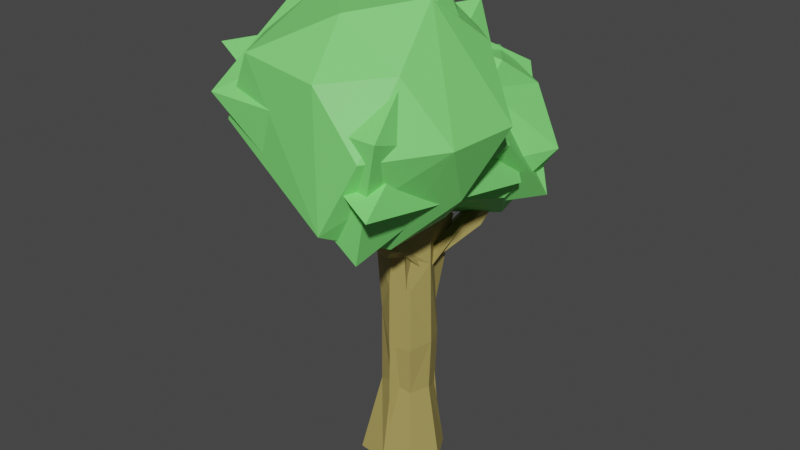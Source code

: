 # Source: tree1.blend  (saved by Blender 2.81.16; exported with 4.5.12 LTS)
import bpy
from mathutils import Matrix  # noqa: F401  (used for matrix-valued properties, if any)

bpy.ops.wm.read_factory_settings(use_empty=True)
scene = bpy.context.scene
scene.name = 'Scene'

# ---- collections
col_collection = bpy.data.collections.new('Collection'); scene.collection.children.link(col_collection)

# ---- materials (node trees are filled in below, after node groups)
mat_leaves = bpy.data.materials.new('leaves')
mat_leaves.use_transparent_shadow = False
mat_trunk = bpy.data.materials.new('trunk')
mat_trunk.use_transparent_shadow = False

# ---- material node trees
mat_leaves.use_nodes = True; mat_leaves.node_tree.nodes.clear()
_N = mat_leaves.node_tree.nodes; _L = mat_leaves.node_tree.links
n0 = _N.new('ShaderNodeOutputMaterial'); n0.name = 'Material Output'; n0.location = (300, 300)
n1 = _N.new('ShaderNodeBsdfPrincipled'); n1.name = 'Principled BSDF'; n1.location = (10, 300)
n1.distribution = 'GGX'
n1.subsurface_method = 'BURLEY'
n1.inputs[0].default_value = (0.2068, 0.8, 0.1799, 1.0)
n1.inputs[3].default_value = 1.45
n1.inputs[27].default_value = (0.0, 0.0, 0.0, 1.0)
n1.inputs[28].default_value = 1.0
_L.new(n1.outputs[0], n0.inputs[0])
n0.is_active_output = True
mat_trunk.use_nodes = True; mat_trunk.node_tree.nodes.clear()
_N = mat_trunk.node_tree.nodes; _L = mat_trunk.node_tree.links
n0 = _N.new('ShaderNodeOutputMaterial'); n0.name = 'Material Output'; n0.location = (300, 300)
n1 = _N.new('ShaderNodeBsdfPrincipled'); n1.name = 'Principled BSDF'; n1.location = (10, 300)
n1.distribution = 'GGX'
n1.subsurface_method = 'BURLEY'
n1.inputs[0].default_value = (0.385, 0.3101, 0.09399, 1.0)
n1.inputs[3].default_value = 1.45
n1.inputs[27].default_value = (0.0, 0.0, 0.0, 1.0)
n1.inputs[28].default_value = 1.0
_L.new(n1.outputs[0], n0.inputs[0])
n0.is_active_output = True

# ---- world
world_world = bpy.data.worlds.new('World'); scene.world = world_world
world_world.use_nodes = True; world_world.node_tree.nodes.clear()
_N = world_world.node_tree.nodes; _L = world_world.node_tree.links
n0 = _N.new('ShaderNodeOutputWorld'); n0.name = 'World Output'; n0.location = (300, 300)
n1 = _N.new('ShaderNodeBackground'); n1.name = 'Background'; n1.location = (10, 300)
n1.inputs[0].default_value = (0.05088, 0.05088, 0.05088, 1.0)
_L.new(n1.outputs[0], n0.inputs[0])
n0.is_active_output = True
world_world.color = (0.05088, 0.05088, 0.05088)
world_world.use_sun_shadow = False
world_world.sun_shadow_jitter_overblur = 0.0

# ---- meshes
me_cylinder = bpy.data.meshes.new('Cylinder')
me_cylinder.from_pydata([(1.764e-09, 0.2296, -0.9957), (-3.227e-05, 0.158, 0.9983), (0.1663, 0.1663, -0.9995), (0.113, 0.113, 0.9998), (0.2578, -9.865e-09, -1.004), (0.17, -6.46e-05, 1.007), (0.1755, -0.1759, -1.009), (0.1139, -0.1139, 1.001), (0.0002378, -0.2386, -1.002), (-0.0002913, -0.1505, 0.9923), (-0.1909, -0.2181, -1.001), (-0.1117, -0.1116, 0.9983), (-0.2272, -0.0004712, -0.9938), (-0.166, 1.908e-09, 1.005), (-0.1653, 0.1653, -0.9986), (-0.1139, 0.1139, 1.001), (5.637e-10, 0.1768, -0.6557), (-0.1236, 0.1236, -0.6559), (0.1333, -0.1333, -0.1871), (-1.503e-08, -0.1706, -0.1874), (-0.1703, 0.002993, -0.4209), (-0.1243, 0.1262, -0.1778), (0.1211, -0.1172, 0.218), (0.002675, -0.1691, 0.2319), (0.02866, 0.1519, 0.4049), (0.1691, 0.005196, 0.3648), (0.08413, -0.1373, 0.4369), (0.2399, 0.7094, 0.7998), (0.1975, 0.7589, 0.7528), (0.1048, 0.1193, 0.3216), (0.01275, 0.1605, 0.3518), (0.2521, 0.733, 0.7577), (0.1828, 0.7269, 0.811), (0.1417, 0.4612, 0.4417), (0.2106, 0.4359, 0.4639), (0.1936, 0.4054, 0.512), (0.1121, 0.451, 0.4867), (0.1306, 0.4127, 0.5216), (0.09368, 0.1256, 0.4007), (0.08885, -0.1372, 0.5198), (0.02626, -0.165, 0.5163), (-0.1245, -0.1286, 0.4107), (-0.169, -0.0005737, 0.2606), (-0.1112, 0.1075, 0.2631), (0.1443, -0.5501, 0.7869), (0.106, -0.1276, 0.4774), (0.01522, -0.165, 0.4569), (0.1542, -0.5212, 0.8163), (0.1013, -0.5492, 0.8064), (0.1184, -0.5225, 0.8307), (0.1226, -0.3353, 0.5305), (0.06615, -0.3487, 0.558), (0.07773, -0.3202, 0.5953), (0.1209, -0.3114, 0.5994), (0.1408, -0.3156, 0.5627), (0.1238, 0.1202, -0.5569), (0.1729, -0.0005436, -0.4935), (0.1206, -0.1199, -0.5045), (0.0002823, -0.1534, -0.4566), (-0.1131, -0.1076, -0.4973), (3.506e-05, 0.1833, -0.2042), (0.1295, 0.1326, -0.1726), (0.1815, 0.005589, -0.1657), (-0.1049, -0.1127, 0.01727), (-0.1504, -6.572e-06, 0.05003), (0.02903, 0.1488, 0.3036), (0.243, 0.6057, 0.4939), (-0.1736, 0.9919, 0.7659), (0.5715, 0.6716, 0.9833), (0.004941, 0.4244, 1.568), (-0.1015, 0.1997, 0.5473), (0.4339, 0.3405, 0.7486), (-0.3815, 0.2097, 0.7421), (-0.283, 0.6199, 0.5556), (-0.4058, 0.7733, 0.7292), (0.1576, 0.9972, 0.6995), (-0.4081, 0.1695, 0.997), (-0.5718, 0.6678, 1.032), (0.09501, 0.9964, 1.182), (-0.4672, 0.4849, 1.316), (-0.2906, 0.9285, 1.038), (0.3569, 0.7506, 1.312), (0.2804, 0.4849, 1.501), (-0.4273, 0.7475, 1.354), (0.07743, 0.7504, 1.484), (-0.392, -0.7657, 1.132), (-0.6661, -0.2911, 1.057), (0.405, 0.1771, 0.9997), (0.2085, -0.96, 1.738), (-0.4184, 0.2442, 1.423), (0.1987, 0.3478, 1.722), (0.3882, -0.2923, 2.043), (-0.3711, -0.1581, 2.021), (-0.1243, -0.6464, 0.7816), (0.3188, -0.5292, 0.7306), (0.5956, -0.2911, 1.012), (0.3157, -0.05536, 0.7369), (-0.3841, -0.2911, 0.7788), (-0.5541, 0.105, 0.9694), (0.7124, -0.5174, 1.393), (0.7296, -0.0512, 1.386), (0.2213, -0.9689, 0.9475), (0.4524, -0.926, 1.386), (-0.715, -0.5206, 1.386), (-0.455, -0.9052, 1.386), (-0.8041, -0.03276, 1.386), (0.296, 0.3264, 1.379), (0.4735, -0.6416, 1.754), (-0.2514, -0.9454, 1.795), (-0.6474, -0.2911, 1.781), (-0.2046, 0.3113, 1.777), (0.481, 0.06479, 1.76), (0.1066, -0.6463, 1.99), (0.1083, 0.06954, 2.0), (0.1389, 0.02094, 0.7408), (-0.1382, 0.0722, 0.7638), (-0.3113, 0.2821, 1.326)], [], [(3, 5, 38), (5, 7, 39), (3, 38, 24, 1), (25, 22, 62), (65, 29, 61), (43, 24, 30), (32, 27, 31), (37, 32, 36), (32, 31, 28), (53, 47, 54), (53, 39, 40, 52), (47, 49, 48), (52, 49, 53), (47, 48, 44), (65, 61, 60), (62, 22, 18), (23, 63, 19), (63, 64, 20), (9, 40, 39, 7), (41, 40, 9, 11), (42, 41, 11, 13), (15, 43, 42, 13), (9, 7, 5, 3, 1, 15, 13, 11), (1, 24, 43, 15), (6, 8, 10, 12, 14, 0, 2, 4), (0, 14, 17, 16), (17, 14, 12, 20), (12, 10, 59, 20), (59, 10, 8, 58), (8, 6, 57, 58), (57, 6, 4, 56), (56, 4, 2, 55), (55, 2, 0, 16), (63, 59, 58, 19), (59, 63, 20), (19, 58, 57, 18), (57, 56, 62, 18), (62, 56, 55, 61), (42, 64, 63, 41), (60, 61, 55), (64, 42, 43), (25, 62, 61, 29), (23, 41, 63), (26, 46, 23, 22), (65, 43, 30), (23, 46, 41), (27, 32, 37, 35), (25, 26, 22), (29, 38, 25), (31, 27, 35, 34), (34, 35, 38, 29), (28, 33, 36, 32), (33, 65, 30, 36), (36, 30, 24, 37), (35, 37, 24, 38), (31, 34, 33, 28), (33, 34, 29, 65), (46, 40, 41), (25, 5, 39, 45, 26), (38, 5, 25), (53, 49, 47), (48, 49, 52, 51), (51, 52, 40, 46), (44, 48, 51, 50), (50, 51, 46, 26), (44, 50, 54, 47), (50, 26, 45, 54), (54, 45, 39, 53), (16, 17, 21, 60), (16, 60, 55), (20, 21, 17), (19, 18, 22, 23), (43, 21, 20, 64), (60, 21, 43, 65), (66, 70, 73), (67, 74, 80), (68, 75, 78), (72, 76, 77), (67, 80, 78), (78, 80, 84), (106, 81, 82), (82, 84, 69), (82, 81, 84), (81, 78, 84), (84, 83, 69), (84, 80, 83), (83, 116, 69), (79, 116, 83), (68, 81, 106), (68, 78, 81), (77, 79, 83), (77, 76, 79), (116, 79, 76), (75, 67, 78), (80, 77, 83), (80, 74, 77), (74, 72, 77), (72, 115, 76), (87, 68, 106), (87, 71, 68), (66, 75, 68), (66, 73, 75), (73, 67, 75), (73, 74, 67), (73, 72, 74), (73, 70, 72), (70, 115, 72), (71, 66, 68), (70, 66, 114), (66, 71, 114), (115, 94, 93), (99, 94, 95), (115, 93, 97), (86, 85, 103), (85, 101, 104), (86, 103, 105), (87, 106, 100), (88, 107, 112), (89, 109, 92), (90, 110, 113), (91, 113, 92), (91, 111, 113), (111, 90, 113), (113, 110, 92), (110, 89, 92), (109, 108, 92), (92, 108, 112), (108, 88, 112), (112, 91, 92), (112, 107, 91), (100, 111, 91), (100, 106, 111), (106, 90, 111), (105, 109, 89), (105, 103, 109), (103, 108, 109), (104, 101, 108), (101, 88, 108), (102, 107, 88), (102, 99, 107), (99, 91, 107), (106, 69, 90), (89, 98, 105), (98, 86, 105), (103, 104, 108), (103, 85, 104), (101, 102, 88), (101, 99, 102), (99, 100, 91), (99, 95, 100), (95, 87, 100), (97, 86, 98), (97, 85, 86), (97, 93, 85), (95, 96, 87), (95, 94, 96), (94, 115, 96), (93, 101, 85), (93, 94, 101), (94, 99, 101), (69, 110, 90), (71, 87, 114), (114, 115, 70), (116, 76, 98, 89), (96, 114, 87), (96, 115, 114), (110, 69, 116, 89), (69, 106, 82), (97, 98, 115), (76, 115, 98)])
me_cylinder.polygons.foreach_set('material_index', [1, 1, 1, 1, 1, 1, 1, 1, 1, 1, 1, 1, 1, 1, 1, 1, 1, 1, 1, 1, 1, 1, 1, 1, 1, 1, 1, 1, 1, 1, 1, 1, 1, 1, 1, 1, 1, 1, 1, 1, 1, 1, 1, 1, 1, 1, 1, 1, 1, 1, 1, 1, 1, 1, 1, 1, 1, 1, 1, 1, 1, 1, 1, 1, 1, 1, 1, 1, 1, 1, 1, 1, 1, 1, 0, 0, 0, 0, 0, 0, 0, 0, 0, 0, 0, 0, 0, 0, 0, 0, 0, 0, 0, 0, 0, 0, 0, 0, 0, 0, 0, 0, 0, 0, 0, 0, 0, 0, 0, 0, 0, 0, 0, 0, 0, 0, 0, 0, 0, 0, 0, 0, 0, 0, 0, 0, 0, 0, 0, 0, 0, 0, 0, 0, 0, 0, 0, 0, 0, 0, 0, 0, 0, 0, 0, 0, 0, 0, 0, 0, 0, 0, 0, 0, 0, 0, 0, 0, 0, 0, 0, 0, 0, 0, 0, 0, 0, 0, 0, 0])
_uv = me_cylinder.uv_layers.new(name='UVMap')
_uv.uv.foreach_set('vector', [0.875, 1.0, 0.75, 1.0, 0.875, 0.8541, 0.75, 1.0, 0.625, 1.0, 0.6136, 0.8847, 0.875, 1.0, 0.875, 0.8541, 0.9908, 0.8538, 1.0, 1.0, 0.75, 0.8412, 0.625, 0.8045, 0.75, 0.7085, 0.9869, 0.8221, 0.875, 0.8268, 0.875, 0.7067, 0.125, 0.8157, 0.0, 0.8538, 0.0, 0.8379, 0.9869, 0.8496, 0.875, 0.8539, 0.875, 0.8288, 0.0, 0.8539, 0.0, 0.8496, 0.0, 0.8379, 0.9869, 0.8496, 0.875, 0.8288, 0.9796, 0.8218, 0.599, 0.8847, 0.6251, 0.8792, 0.625, 0.8693, 0.599, 0.8847, 0.6136, 0.8847, 0.5, 0.8847, 0.5, 0.8847, 0.6251, 0.8792, 0.5228, 0.8847, 0.5, 0.8625, 0.5, 0.8847, 0.5228, 0.8847, 0.599, 0.8847, 0.6251, 0.8792, 0.5, 0.8625, 0.5958, 0.8539, 0.9869, 0.8221, 0.875, 0.7067, 1.0, 0.6989, 0.75, 0.7085, 0.625, 0.8045, 0.625, 0.7032, 0.5, 0.8079, 0.375, 0.7543, 0.5, 0.7032, 0.375, 0.7543, 0.25, 0.7625, 0.25, 0.6448, 0.5, 1.0, 0.5, 0.8847, 0.6136, 0.8847, 0.625, 1.0, 0.375, 0.8526, 0.5, 0.8847, 0.5, 1.0, 0.375, 1.0, 0.25, 0.8153, 0.375, 0.8526, 0.375, 1.0, 0.25, 1.0, 0.125, 1.0, 0.125, 0.8157, 0.25, 0.8153, 0.25, 1.0, 0.25, 0.01, 0.4197, 0.08029, 0.49, 0.25, 0.4197, 0.4197, 0.25, 0.49, 0.08029, 0.4197, 0.01, 0.25, 0.08029, 0.08029, 0.0, 1.0, 0.0, 0.8538, 0.125, 0.8157, 0.125, 1.0, 0.9197, 0.08029, 0.75, 0.01, 0.5803, 0.08029, 0.51, 0.25, 0.5803, 0.4197, 0.75, 0.49, 0.9197, 0.4197, 0.99, 0.25, 0.0, 0.5, 0.125, 0.5, 0.125, 0.5863, 0.0, 0.5863, 0.125, 0.5863, 0.125, 0.5, 0.25, 0.5, 0.25, 0.6448, 0.25, 0.5, 0.375, 0.5, 0.375, 0.6259, 0.25, 0.6448, 0.375, 0.6259, 0.375, 0.5, 0.5, 0.5, 0.5, 0.636, 0.5, 0.5, 0.625, 0.5, 0.625, 0.624, 0.5, 0.636, 0.625, 0.624, 0.625, 0.5, 0.75, 0.5, 0.75, 0.6267, 0.75, 0.6267, 0.75, 0.5, 0.875, 0.5, 0.875, 0.6108, 0.875, 0.6108, 0.875, 0.5, 1.0, 0.5, 1.0, 0.5863, 0.375, 0.7543, 0.375, 0.6259, 0.5, 0.636, 0.5, 0.7032, 0.375, 0.6259, 0.375, 0.7543, 0.25, 0.6448, 0.5, 0.7032, 0.5, 0.636, 0.625, 0.624, 0.625, 0.7032, 0.625, 0.624, 0.75, 0.6267, 0.75, 0.7085, 0.625, 0.7032, 0.75, 0.7085, 0.75, 0.6267, 0.875, 0.6108, 0.875, 0.7067, 0.25, 0.8153, 0.25, 0.7625, 0.375, 0.7543, 0.375, 0.8526, 1.0, 0.6989, 0.875, 0.7067, 0.875, 0.6108, 0.25, 0.7625, 0.25, 0.8153, 0.125, 0.8157, 0.75, 0.8412, 0.75, 0.7085, 0.875, 0.7067, 0.875, 0.8268, 0.5, 0.8079, 0.375, 0.8526, 0.375, 0.7543, 0.6056, 0.8539, 0.5, 0.8604, 0.5, 0.8079, 0.625, 0.8045, 0.0, 0.8222, 0.125, 0.8157, 0.0, 0.8379, 0.5, 0.8079, 0.5, 0.8604, 0.375, 0.8526, 0.875, 0.8539, 0.9869, 0.8496, 0.9819, 0.8539, 0.875, 0.8539, 0.75, 0.8412, 0.6056, 0.8539, 0.625, 0.8045, 0.875, 0.8268, 0.875, 0.8541, 0.75, 0.8412, 0.875, 0.8288, 0.875, 0.8539, 0.875, 0.8539, 0.875, 0.8319, 0.875, 0.8319, 0.875, 0.8539, 0.875, 0.8541, 0.875, 0.8268, 0.0, 0.8218, 0.0, 0.8218, 0.0, 0.8379, 0.0, 0.8496, 0.0, 0.8218, 0.0, 0.8222, 0.0, 0.8379, 0.0, 0.8379, 0.0, 0.8379, 0.0, 0.8379, 0.0, 0.8538, 0.0, 0.8539, 0.875, 0.8539, 0.9819, 0.8539, 0.9908, 0.8538, 0.875, 0.8541, 0.875, 0.8288, 0.875, 0.8319, 0.9688, 0.8218, 0.9796, 0.8218, 0.9688, 0.8218, 0.875, 0.8319, 0.875, 0.8268, 0.9869, 0.8221, 0.5, 0.8604, 0.5, 0.8847, 0.375, 0.8526, 0.75, 0.8412, 0.75, 1.0, 0.6136, 0.8847, 0.625, 0.8693, 0.6056, 0.8539, 0.875, 0.8541, 0.75, 1.0, 0.75, 0.8412, 0.599, 0.8847, 0.5228, 0.8847, 0.6251, 0.8792, 0.5, 0.8625, 0.5228, 0.8847, 0.5, 0.8847, 0.5, 0.8613, 0.5, 0.8613, 0.5, 0.8847, 0.5, 0.8847, 0.5, 0.8604, 0.5958, 0.8539, 0.5, 0.8625, 0.5, 0.8613, 0.5979, 0.8539, 0.5979, 0.8539, 0.5, 0.8613, 0.5, 0.8604, 0.6056, 0.8539, 0.5958, 0.8539, 0.5979, 0.8539, 0.625, 0.8693, 0.6251, 0.8792, 0.5979, 0.8539, 0.6056, 0.8539, 0.625, 0.8693, 0.625, 0.8693, 0.625, 0.8693, 0.625, 0.8693, 0.6136, 0.8847, 0.599, 0.8847, 0.0, 0.5863, 0.125, 0.5863, 0.125, 0.7055, 0.0, 0.6989, 1.0, 0.5863, 1.0, 0.6989, 0.875, 0.6108, 0.25, 0.6448, 0.125, 0.7055, 0.125, 0.5863, 0.5, 0.7032, 0.625, 0.7032, 0.625, 0.8045, 0.5, 0.8079, 0.125, 0.8157, 0.125, 0.7055, 0.25, 0.6448, 0.25, 0.7625, 0.0, 0.6989, 0.125, 0.7055, 0.125, 0.8157, 0.0, 0.8222, 0.09091, 0.0, 0.04545, 0.07873, 0.1364, 0.07873, 0.3636, 0.1575, 0.2727, 0.1575, 0.321, 0.2411, 0.5859, 0.2276, 0.4545, 0.1575, 0.4396, 0.2842, 0.09006, 0.1575, 0.08418, 0.2234, 0.2273, 0.2362, 0.3636, 0.1575, 0.321, 0.2411, 0.4396, 0.2842, 0.4396, 0.2842, 0.321, 0.2411, 0.4091, 0.3937, 0.7169, 0.374, 0.5455, 0.3149, 0.5909, 0.3937, 0.5909, 0.3937, 0.5, 0.3937, 0.5455, 0.4724, 0.5909, 0.3937, 0.5455, 0.3149, 0.5, 0.3937, 0.5455, 0.3149, 0.4396, 0.2842, 0.5, 0.3937, 0.4091, 0.3937, 0.2819, 0.3308, 0.3636, 0.4724, 0.4091, 0.3937, 0.321, 0.2411, 0.2819, 0.3308, 0.2636, 0.3308, 0.1254, 0.34, 0.1818, 0.4724, 0.1818, 0.3149, 0.1254, 0.34, 0.2636, 0.3308, 0.5859, 0.2276, 0.5455, 0.3149, 0.7169, 0.374, 0.5859, 0.2276, 0.4396, 0.2842, 0.5455, 0.3149, 0.2273, 0.2362, 0.1818, 0.3149, 0.2819, 0.3308, 0.2273, 0.2362, 0.08418, 0.2234, 0.1818, 0.3149, 0.1254, 0.34, 0.1818, 0.3149, 0.08418, 0.2234, 0.4545, 0.1575, 0.3636, 0.1575, 0.4396, 0.2842, 0.321, 0.2411, 0.2273, 0.2362, 0.2819, 0.3308, 0.321, 0.2411, 0.2727, 0.1575, 0.2273, 0.2362, 0.2727, 0.1575, 0.09006, 0.1575, 0.2273, 0.2362, 0.09006, 0.1575, 0.008703, 0.1471, 0.08418, 0.2234, 0.7382, 0.2276, 0.5859, 0.2276, 0.7169, 0.374, 0.7382, 0.2276, 0.6807, 0.1575, 0.5859, 0.2276, 0.4953, 0.07051, 0.4545, 0.1575, 0.5859, 0.2276, 0.4953, 0.07051, 0.4091, 0.07873, 0.4545, 0.1575, 0.4091, 0.07873, 0.3636, 0.1575, 0.4545, 0.1575, 0.2588, 0.07873, 0.2727, 0.1575, 0.3636, 0.1575, 0.2588, 0.07873, 0.09006, 0.1575, 0.2727, 0.1575, 0.1364, 0.07873, 0.04545, 0.07873, 0.09006, 0.1575, 0.04545, 0.07873, 0.008703, 0.1471, 0.09006, 0.1575, 0.6807, 0.1575, 0.6087, 0.07176, 0.5859, 0.2276, 0.8636, 0.07873, 0.8113, 0.0119, 0.8185, 0.1576, 0.8113, 0.0119, 0.6807, 0.1575, 0.8185, 0.1576, 0.8182, 0.0, 0.7727, 0.07873, 0.8636, 0.07873, 0.6811, 0.2374, 0.6818, 0.07873, 0.6364, 0.1575, 0.09091, 0.0, 0.04545, 0.07873, 0.1364, 0.07873, 0.1818, 0.1575, 0.05079, 0.1575, 0.1364, 0.2362, 0.9091, 0.1575, 0.8191, 0.159, 0.9545, 0.2362, 0.1818, 0.1575, 0.1364, 0.2362, 0.2273, 0.2362, 0.5071, 0.15, 0.4791, 0.2395, 0.5909, 0.2362, 0.8182, 0.3149, 0.7273, 0.3149, 0.7727, 0.3937, 0.3136, 0.2441, 0.1818, 0.3149, 0.2107, 0.397, 0.4545, 0.3149, 0.3636, 0.3149, 0.4091, 0.3937, 0.5905, 0.3944, 0.5, 0.3937, 0.5455, 0.4724, 0.5905, 0.3944, 0.5455, 0.3149, 0.5, 0.3937, 0.5455, 0.3149, 0.4545, 0.3149, 0.5, 0.3937, 0.4091, 0.3937, 0.3636, 0.3149, 0.3205, 0.3976, 0.3636, 0.3149, 0.3136, 0.2441, 0.3205, 0.3976, 0.1818, 0.3149, 0.09091, 0.3149, 0.2107, 0.397, 0.9164, 0.4597, 0.9144, 0.3149, 0.8636, 0.3937, 0.9144, 0.3149, 0.8182, 0.3149, 0.8636, 0.3937, 0.7727, 0.3937, 0.6823, 0.3944, 0.7273, 0.4724, 0.7727, 0.3937, 0.7273, 0.3149, 0.6823, 0.3944, 0.5909, 0.2362, 0.5455, 0.3149, 0.6823, 0.3944, 0.5909, 0.2362, 0.4791, 0.2395, 0.5455, 0.3149, 0.4791, 0.2395, 0.4545, 0.3149, 0.5455, 0.3149, 0.2273, 0.2362, 0.1818, 0.3149, 0.3136, 0.2441, 0.2273, 0.2362, 0.1364, 0.2362, 0.1818, 0.3149, 0.1364, 0.2362, 0.09091, 0.3149, 0.1818, 0.3149, 0.9545, 0.2362, 0.8191, 0.159, 0.9144, 0.3149, 0.8191, 0.159, 0.8182, 0.3149, 0.9144, 0.3149, 0.7727, 0.2362, 0.7273, 0.3149, 0.8182, 0.3149, 0.7727, 0.2362, 0.6811, 0.2374, 0.7273, 0.3149, 0.6811, 0.2374, 0.6823, 0.3944, 0.7273, 0.3149, 0.4791, 0.2395, 0.4142, 0.2674, 0.4545, 0.3149, 0.3136, 0.2441, 0.2727, 0.1575, 0.2273, 0.2362, 0.2727, 0.1575, 0.1818, 0.1575, 0.2273, 0.2362, 0.1364, 0.2362, 0.04545, 0.2362, 0.09091, 0.3149, 0.1364, 0.2362, 0.05079, 0.1575, 0.04545, 0.2362, 0.8191, 0.159, 0.7727, 0.2362, 0.8182, 0.3149, 0.8191, 0.159, 0.6811, 0.2374, 0.7727, 0.2362, 0.6811, 0.2374, 0.5909, 0.2362, 0.6823, 0.3944, 0.6811, 0.2374, 0.6364, 0.1575, 0.5909, 0.2362, 0.6364, 0.1575, 0.5071, 0.15, 0.5909, 0.2362, 0.2273, 0.07873, 0.1818, 0.1575, 0.2727, 0.1575, 0.1364, 0.07873, 0.05079, 0.1575, 0.1818, 0.1575, 0.1364, 0.07873, 0.04545, 0.07873, 0.05079, 0.1575, 0.6364, 0.1575, 0.5909, 0.07873, 0.5071, 0.15, 0.6364, 0.1575, 0.6818, 0.07873, 0.5909, 0.07873, 0.6818, 0.07873, 0.6364, 0.0, 0.5909, 0.07873, 0.8636, 0.07873, 0.8191, 0.159, 0.9091, 0.1575, 0.8636, 0.07873, 0.7727, 0.07873, 0.8191, 0.159, 0.7727, 0.07873, 0.6811, 0.2374, 0.8191, 0.159, 0.4142, 0.2674, 0.3636, 0.3149, 0.4545, 0.3149, 0.6807, 0.1575, 0.7382, 0.2276, 0.8185, 0.1576, 0.8185, 0.1576, 0.8961, 0.1434, 0.8636, 0.07873, 0.3352, 0.2248, 0.3057, 0.1449, 0.2727, 0.1575, 0.3136, 0.2441, 0.5, 0.07873, 0.4522, 0.08937, 0.5071, 0.15, 0.5, 0.07873, 0.4102, 0.07848, 0.4522, 0.08937, 0.3636, 0.3149, 0.4142, 0.2674, 0.3352, 0.2248, 0.3136, 0.2441, 0.7382, 0.4509, 0.7169, 0.374, 0.6818, 0.3937, 0.2273, 0.07873, 0.2727, 0.1575, 0.3166, 0.08038, 0.3057, 0.1449, 0.3166, 0.08038, 0.2727, 0.1575])
_ca = me_cylinder.color_attributes.new('Col', 'BYTE_COLOR', 'CORNER')
_ca.data.foreach_set('color', [0.8632, 0.5333, 0.1301, 1.0, 0.8714, 0.5647, 0.1746, 1.0, 0.855, 0.521, 0.107, 1.0, 0.8714, 0.5647, 0.1746, 1.0, 0.8714, 0.5711, 0.1878, 1.0, 0.855, 0.521, 0.107, 1.0, 0.8632, 0.5333, 0.1301, 1.0, 0.855, 0.521, 0.107, 1.0, 0.855, 0.521, 0.107, 1.0, 0.8632, 0.552, 0.159, 1.0, 0.855, 0.521, 0.107, 1.0, 0.855, 0.521, 0.107, 1.0, 0.8632, 0.5395, 0.1413, 1.0, 0.855, 0.521, 0.107, 1.0, 0.855, 0.521, 0.107, 1.0, 0.855, 0.521, 0.107, 1.0, 0.855, 0.521, 0.107, 1.0, 0.855, 0.521, 0.107, 1.0, 0.855, 0.521, 0.107, 1.0, 0.8714, 0.5841, 0.2122, 1.0, 0.855, 0.5395, 0.1356, 1.0, 0.855, 0.5583, 0.162, 1.0, 0.8632, 0.5395, 0.1413, 1.0, 0.8714, 0.5841, 0.2122, 1.0, 0.855, 0.521, 0.1095, 1.0, 0.8714, 0.5841, 0.2122, 1.0, 0.855, 0.5583, 0.162, 1.0, 0.855, 0.5333, 0.1301, 1.0, 0.855, 0.521, 0.107, 1.0, 0.855, 0.5271, 0.1119, 1.0, 0.855, 0.521, 0.107, 1.0, 0.855, 0.521, 0.107, 1.0, 0.855, 0.521, 0.107, 1.0, 0.855, 0.521, 0.1095, 1.0, 0.855, 0.521, 0.107, 1.0, 0.855, 0.5271, 0.1119, 1.0, 0.855, 0.521, 0.1095, 1.0, 0.8632, 0.5395, 0.1329, 1.0, 0.855, 0.521, 0.107, 1.0, 0.855, 0.521, 0.1095, 1.0, 0.855, 0.521, 0.107, 1.0, 0.855, 0.5271, 0.1119, 1.0, 0.8632, 0.5395, 0.1329, 1.0, 0.8632, 0.5333, 0.1301, 1.0, 0.855, 0.521, 0.107, 1.0, 0.855, 0.521, 0.107, 1.0, 0.855, 0.521, 0.107, 1.0, 0.8632, 0.5395, 0.1413, 1.0, 0.855, 0.521, 0.107, 1.0, 0.8632, 0.5395, 0.1274, 1.0, 0.855, 0.5271, 0.1119, 1.0, 0.855, 0.521, 0.107, 1.0, 0.855, 0.521, 0.107, 1.0, 0.855, 0.521, 0.107, 1.0, 0.855, 0.521, 0.107, 1.0, 0.855, 0.521, 0.107, 1.0, 0.855, 0.521, 0.107, 1.0, 0.855, 0.521, 0.1095, 1.0, 0.855, 0.521, 0.107, 1.0, 0.8714, 0.5711, 0.1878, 1.0, 0.855, 0.521, 0.107, 1.0, 0.855, 0.521, 0.1095, 1.0, 0.855, 0.521, 0.107, 1.0, 0.8632, 0.5395, 0.1329, 1.0, 0.855, 0.521, 0.107, 1.0, 0.855, 0.521, 0.107, 1.0, 0.8632, 0.5395, 0.1329, 1.0, 0.8632, 0.5457, 0.147, 1.0, 0.8714, 0.5841, 0.2159, 1.0, 0.855, 0.521, 0.107, 1.0, 0.855, 0.521, 0.107, 1.0, 0.8632, 0.5457, 0.147, 1.0, 0.855, 0.521, 0.107, 1.0, 0.8714, 0.5711, 0.1878, 1.0, 0.8714, 0.5647, 0.1746, 1.0, 0.8632, 0.5333, 0.1301, 1.0, 0.8632, 0.552, 0.159, 1.0, 0.8714, 0.5841, 0.2159, 1.0, 0.8632, 0.5457, 0.147, 1.0, 0.8632, 0.5395, 0.1329, 1.0, 0.8632, 0.552, 0.159, 1.0, 0.855, 0.521, 0.107, 1.0, 0.855, 0.521, 0.107, 1.0, 0.8714, 0.5841, 0.2159, 1.0, 0.855, 0.521, 0.107, 1.0, 0.855, 0.521, 0.107, 1.0, 0.855, 0.521, 0.107, 1.0, 0.855, 0.521, 0.107, 1.0, 0.855, 0.521, 0.107, 1.0, 0.855, 0.521, 0.107, 1.0, 0.855, 0.521, 0.107, 1.0, 0.855, 0.521, 0.107, 1.0, 0.855, 0.521, 0.107, 1.0, 0.855, 0.521, 0.107, 1.0, 0.855, 0.521, 0.107, 1.0, 0.855, 0.521, 0.107, 1.0, 0.855, 0.521, 0.107, 1.0, 0.855, 0.521, 0.107, 1.0, 0.855, 0.521, 0.107, 1.0, 0.855, 0.521, 0.107, 1.0, 0.855, 0.521, 0.107, 1.0, 0.855, 0.521, 0.107, 1.0, 0.855, 0.521, 0.107, 1.0, 0.855, 0.521, 0.107, 1.0, 0.855, 0.521, 0.107, 1.0, 0.855, 0.521, 0.107, 1.0, 0.855, 0.521, 0.107, 1.0, 0.855, 0.521, 0.107, 1.0, 0.855, 0.521, 0.107, 1.0, 0.855, 0.521, 0.107, 1.0, 0.855, 0.521, 0.107, 1.0, 0.855, 0.521, 0.107, 1.0, 0.855, 0.521, 0.107, 1.0, 0.855, 0.521, 0.107, 1.0, 0.855, 0.521, 0.107, 1.0, 0.855, 0.521, 0.107, 1.0, 0.855, 0.521, 0.107, 1.0, 0.855, 0.521, 0.107, 1.0, 0.855, 0.521, 0.107, 1.0, 0.855, 0.521, 0.107, 1.0, 0.855, 0.521, 0.107, 1.0, 0.855, 0.521, 0.107, 1.0, 0.855, 0.521, 0.107, 1.0, 0.855, 0.521, 0.107, 1.0, 0.855, 0.521, 0.107, 1.0, 0.855, 0.521, 0.107, 1.0, 0.855, 0.521, 0.107, 1.0, 0.855, 0.521, 0.107, 1.0, 0.855, 0.521, 0.107, 1.0, 0.855, 0.521, 0.107, 1.0, 0.855, 0.521, 0.107, 1.0, 0.855, 0.521, 0.107, 1.0, 0.855, 0.521, 0.107, 1.0, 0.855, 0.521, 0.107, 1.0, 0.8632, 0.5395, 0.1274, 1.0, 0.855, 0.521, 0.107, 1.0, 0.855, 0.521, 0.107, 1.0, 0.8632, 0.5395, 0.1413, 1.0, 0.8632, 0.5395, 0.1274, 1.0, 0.8632, 0.5395, 0.1413, 1.0, 0.855, 0.521, 0.107, 1.0, 0.855, 0.521, 0.107, 1.0, 0.855, 0.521, 0.107, 1.0, 0.855, 0.521, 0.107, 1.0, 0.855, 0.521, 0.107, 1.0, 0.855, 0.521, 0.107, 1.0, 0.855, 0.521, 0.107, 1.0, 0.855, 0.521, 0.107, 1.0, 0.855, 0.521, 0.107, 1.0, 0.855, 0.521, 0.107, 1.0, 0.855, 0.521, 0.107, 1.0, 0.855, 0.521, 0.107, 1.0, 0.855, 0.521, 0.107, 1.0, 0.855, 0.521, 0.107, 1.0, 0.8632, 0.5395, 0.1413, 1.0, 0.855, 0.521, 0.107, 1.0, 0.855, 0.521, 0.107, 1.0, 0.855, 0.5271, 0.1119, 1.0, 0.855, 0.521, 0.107, 1.0, 0.855, 0.521, 0.107, 1.0, 0.855, 0.521, 0.107, 1.0, 0.855, 0.521, 0.107, 1.0, 0.855, 0.5271, 0.1119, 1.0, 0.855, 0.521, 0.107, 1.0, 0.855, 0.521, 0.107, 1.0, 0.855, 0.521, 0.107, 1.0, 0.855, 0.521, 0.107, 1.0, 0.855, 0.5271, 0.1119, 1.0, 0.855, 0.521, 0.107, 1.0, 0.855, 0.521, 0.107, 1.0, 0.855, 0.5395, 0.1356, 1.0, 0.8714, 0.5841, 0.2122, 1.0, 0.8632, 0.5395, 0.1413, 1.0, 0.855, 0.521, 0.107, 1.0, 0.855, 0.521, 0.107, 1.0, 0.855, 0.521, 0.107, 1.0, 0.855, 0.521, 0.107, 1.0, 0.855, 0.521, 0.107, 1.0, 0.855, 0.521, 0.107, 1.0, 0.855, 0.521, 0.107, 1.0, 0.855, 0.5583, 0.162, 1.0, 0.855, 0.5395, 0.1356, 1.0, 0.855, 0.521, 0.107, 1.0, 0.855, 0.521, 0.107, 1.0, 0.855, 0.521, 0.107, 1.0, 0.855, 0.521, 0.107, 1.0, 0.855, 0.521, 0.107, 1.0, 0.855, 0.521, 0.107, 1.0, 0.855, 0.5333, 0.1301, 1.0, 0.855, 0.521, 0.1095, 1.0, 0.855, 0.521, 0.1095, 1.0, 0.8714, 0.5841, 0.2122, 1.0, 0.855, 0.521, 0.1095, 1.0, 0.855, 0.521, 0.107, 1.0, 0.855, 0.521, 0.107, 1.0, 0.855, 0.521, 0.1095, 1.0, 0.855, 0.521, 0.1095, 1.0, 0.855, 0.521, 0.107, 1.0, 0.855, 0.521, 0.107, 1.0, 0.8632, 0.5395, 0.1413, 1.0, 0.855, 0.521, 0.107, 1.0, 0.8632, 0.5395, 0.1413, 1.0, 0.855, 0.521, 0.107, 1.0, 0.855, 0.521, 0.107, 1.0, 0.855, 0.5583, 0.162, 1.0, 0.855, 0.521, 0.107, 1.0, 0.855, 0.521, 0.1095, 1.0, 0.855, 0.5333, 0.1301, 1.0, 0.855, 0.521, 0.1095, 1.0, 0.855, 0.521, 0.107, 1.0, 0.855, 0.521, 0.107, 1.0, 0.855, 0.521, 0.107, 1.0, 0.855, 0.521, 0.107, 1.0, 0.855, 0.521, 0.1095, 1.0, 0.855, 0.521, 0.107, 1.0, 0.855, 0.521, 0.107, 1.0, 0.8714, 0.5647, 0.1746, 1.0, 0.855, 0.521, 0.107, 1.0, 0.855, 0.521, 0.107, 1.0, 0.855, 0.521, 0.107, 1.0, 0.855, 0.521, 0.107, 1.0, 0.8714, 0.5647, 0.1746, 1.0, 0.855, 0.521, 0.107, 1.0, 0.855, 0.521, 0.107, 1.0, 0.855, 0.521, 0.1095, 1.0, 0.855, 0.5271, 0.1119, 1.0, 0.8632, 0.5395, 0.1329, 1.0, 0.855, 0.521, 0.1095, 1.0, 0.855, 0.521, 0.107, 1.0, 0.855, 0.521, 0.107, 1.0, 0.855, 0.521, 0.107, 1.0, 0.855, 0.521, 0.107, 1.0, 0.855, 0.521, 0.1095, 1.0, 0.855, 0.521, 0.107, 1.0, 0.8632, 0.5333, 0.1301, 1.0, 0.8632, 0.5395, 0.1329, 1.0, 0.855, 0.521, 0.107, 1.0, 0.855, 0.521, 0.107, 1.0, 0.855, 0.521, 0.107, 1.0, 0.855, 0.521, 0.107, 1.0, 0.855, 0.521, 0.107, 1.0, 0.855, 0.521, 0.107, 1.0, 0.8632, 0.5333, 0.1301, 1.0, 0.855, 0.521, 0.107, 1.0, 0.855, 0.521, 0.107, 1.0, 0.855, 0.5271, 0.1119, 1.0, 0.855, 0.521, 0.107, 1.0, 0.855, 0.521, 0.107, 1.0, 0.855, 0.521, 0.107, 1.0, 0.855, 0.521, 0.107, 1.0, 0.855, 0.521, 0.107, 1.0, 0.855, 0.521, 0.107, 1.0, 0.855, 0.521, 0.107, 1.0, 0.855, 0.521, 0.107, 1.0, 0.855, 0.521, 0.107, 1.0, 0.855, 0.521, 0.107, 1.0, 0.855, 0.521, 0.107, 1.0, 0.855, 0.521, 0.107, 1.0, 0.855, 0.521, 0.107, 1.0, 0.855, 0.521, 0.107, 1.0, 0.855, 0.521, 0.107, 1.0, 0.855, 0.521, 0.107, 1.0, 0.855, 0.521, 0.107, 1.0, 0.855, 0.521, 0.107, 1.0, 0.855, 0.521, 0.107, 1.0, 0.8632, 0.5395, 0.1274, 1.0, 0.855, 0.521, 0.107, 1.0, 0.855, 0.5271, 0.1119, 1.0, 0.855, 0.521, 0.107, 1.0, 0.855, 0.521, 0.107, 1.0, 0.855, 0.521, 0.107, 1.0, 0.855, 0.521, 0.107, 1.0, 0.855, 0.521, 0.107, 1.0, 0.855, 0.521, 0.107, 1.0, 0.855, 0.521, 0.107, 1.0, 0.855, 0.521, 0.107, 1.0, 0.4125, 0.8796, 0.402, 1.0, 0.3372, 0.8632, 0.3231, 1.0, 0.3372, 0.8632, 0.3231, 1.0, 0.3372, 0.8632, 0.3231, 1.0, 0.3372, 0.8632, 0.3231, 1.0, 0.3372, 0.8632, 0.3231, 1.0, 0.3372, 0.8632, 0.3231, 1.0, 0.491, 0.8963, 0.4793, 1.0, 0.3372, 0.8632, 0.3231, 1.0, 0.3372, 0.8632, 0.3231, 1.0, 0.3419, 0.8632, 0.3278, 1.0, 0.3372, 0.8632, 0.3231, 1.0, 0.3372, 0.8632, 0.3231, 1.0, 0.3372, 0.8632, 0.3231, 1.0, 0.3372, 0.8632, 0.3231, 1.0, 0.3372, 0.8632, 0.3231, 1.0, 0.3372, 0.8632, 0.3231, 1.0, 0.3372, 0.8632, 0.3231, 1.0, 0.3372, 0.8632, 0.3231, 1.0, 0.3372, 0.8632, 0.3231, 1.0, 0.3372, 0.8632, 0.3231, 1.0, 0.3372, 0.8632, 0.3231, 1.0, 0.3372, 0.8632, 0.3231, 1.0, 0.3372, 0.8632, 0.3231, 1.0, 0.3372, 0.8632, 0.3231, 1.0, 0.3372, 0.8632, 0.3231, 1.0, 0.3372, 0.8632, 0.3231, 1.0, 0.3372, 0.8632, 0.3231, 1.0, 0.3372, 0.8632, 0.3231, 1.0, 0.3372, 0.8632, 0.3231, 1.0, 0.3372, 0.8632, 0.3231, 1.0, 0.3564, 0.8714, 0.3419, 1.0, 0.3372, 0.8632, 0.3231, 1.0, 0.3372, 0.8632, 0.3231, 1.0, 0.3372, 0.8632, 0.3231, 1.0, 0.3564, 0.8714, 0.3419, 1.0, 0.3564, 0.8714, 0.3419, 1.0, 0.3372, 0.8632, 0.3231, 1.0, 0.3372, 0.8632, 0.3231, 1.0, 0.3372, 0.8632, 0.3231, 1.0, 0.3372, 0.8632, 0.3231, 1.0, 0.3564, 0.8714, 0.3419, 1.0, 0.3372, 0.8632, 0.3231, 1.0, 0.3372, 0.8632, 0.3231, 1.0, 0.3372, 0.8632, 0.3231, 1.0, 0.3372, 0.8632, 0.3231, 1.0, 0.3372, 0.8632, 0.3231, 1.0, 0.3372, 0.8632, 0.3231, 1.0, 0.3372, 0.8632, 0.3231, 1.0, 0.3372, 0.8632, 0.3231, 1.0, 0.3564, 0.8714, 0.3419, 1.0, 0.3372, 0.8632, 0.3231, 1.0, 0.3419, 0.8632, 0.3278, 1.0, 0.3372, 0.8632, 0.3231, 1.0, 0.3372, 0.8632, 0.3231, 1.0, 0.3372, 0.8632, 0.3231, 1.0, 0.3419, 0.8632, 0.3278, 1.0, 0.491, 0.8963, 0.4793, 1.0, 0.3372, 0.8632, 0.3231, 1.0, 0.3372, 0.8632, 0.3231, 1.0, 0.3372, 0.8632, 0.3231, 1.0, 0.3372, 0.8632, 0.3231, 1.0, 0.3564, 0.8714, 0.3419, 1.0, 0.3372, 0.8632, 0.3231, 1.0, 0.3372, 0.8632, 0.3231, 1.0, 0.3372, 0.8632, 0.3231, 1.0, 0.3372, 0.8632, 0.3231, 1.0, 0.3372, 0.8632, 0.3231, 1.0, 0.3372, 0.8632, 0.3231, 1.0, 0.3372, 0.8632, 0.3231, 1.0, 0.4125, 0.8796, 0.402, 1.0, 0.3419, 0.8632, 0.3278, 1.0, 0.3372, 0.8632, 0.3231, 1.0, 0.3372, 0.8632, 0.3231, 1.0, 0.3372, 0.8632, 0.3231, 1.0, 0.3372, 0.8632, 0.3231, 1.0, 0.3372, 0.8632, 0.3231, 1.0, 0.3372, 0.8632, 0.3231, 1.0, 0.4125, 0.8796, 0.402, 1.0, 0.491, 0.8963, 0.4793, 1.0, 0.3372, 0.8632, 0.3231, 1.0, 0.4125, 0.8796, 0.402, 1.0, 0.3372, 0.8632, 0.3231, 1.0, 0.491, 0.8963, 0.4793, 1.0, 0.3372, 0.8632, 0.3231, 1.0, 0.3372, 0.8632, 0.3231, 1.0, 0.491, 0.8963, 0.4793, 1.0, 0.3372, 0.8632, 0.3231, 1.0, 0.3372, 0.8632, 0.3231, 1.0, 0.3372, 0.8632, 0.3231, 1.0, 0.3372, 0.8632, 0.3231, 1.0, 0.3372, 0.8632, 0.3231, 1.0, 0.3372, 0.8632, 0.3231, 1.0, 0.3372, 0.8632, 0.3231, 1.0, 0.3372, 0.8632, 0.3231, 1.0, 0.3372, 0.8632, 0.3231, 1.0, 0.3372, 0.8632, 0.3231, 1.0, 0.4125, 0.8796, 0.402, 1.0, 0.3372, 0.8632, 0.3231, 1.0, 0.3372, 0.8632, 0.3231, 1.0, 0.4125, 0.8796, 0.402, 1.0, 0.3372, 0.8632, 0.3231, 1.0, 0.3372, 0.8632, 0.3231, 1.0, 0.4125, 0.8796, 0.402, 1.0, 0.4621, 0.8879, 0.4508, 1.0, 0.4125, 0.8796, 0.402, 1.0, 0.3372, 0.8632, 0.3231, 1.0, 0.4621, 0.8879, 0.4508, 1.0, 0.4125, 0.8796, 0.402, 1.0, 0.4072, 0.8796, 0.3968, 1.0, 0.3372, 0.8632, 0.3231, 1.0, 0.3372, 0.8632, 0.3231, 1.0, 0.4072, 0.8796, 0.3968, 1.0, 0.3372, 0.8632, 0.3231, 1.0, 0.4125, 0.8796, 0.402, 1.0, 0.3372, 0.8632, 0.3231, 1.0, 0.3372, 0.8632, 0.3231, 1.0, 0.3372, 0.8632, 0.3231, 1.0, 0.3372, 0.8632, 0.3231, 1.0, 0.3372, 0.8632, 0.3231, 1.0, 0.3372, 0.8632, 0.3231, 1.0, 0.3515, 0.8632, 0.3372, 1.0, 0.3372, 0.8632, 0.3231, 1.0, 0.3372, 0.8632, 0.3231, 1.0, 0.3372, 0.8632, 0.3231, 1.0, 0.3372, 0.8632, 0.3231, 1.0, 0.3372, 0.8632, 0.3231, 1.0, 0.3372, 0.8632, 0.3231, 1.0, 0.3372, 0.8632, 0.3231, 1.0, 0.3372, 0.8632, 0.3231, 1.0, 0.3372, 0.8632, 0.3231, 1.0, 0.3372, 0.8632, 0.3231, 1.0, 0.3372, 0.8632, 0.3231, 1.0, 0.3372, 0.8632, 0.3231, 1.0, 0.3372, 0.8632, 0.3231, 1.0, 0.3372, 0.8632, 0.3231, 1.0, 0.3372, 0.8632, 0.3231, 1.0, 0.3372, 0.8632, 0.3231, 1.0, 0.3372, 0.8632, 0.3231, 1.0, 0.3372, 0.8632, 0.3231, 1.0, 0.3372, 0.8632, 0.3231, 1.0, 0.3372, 0.8632, 0.3231, 1.0, 0.3372, 0.8632, 0.3231, 1.0, 0.3372, 0.8632, 0.3231, 1.0, 0.3372, 0.8632, 0.3231, 1.0, 0.3372, 0.8632, 0.3231, 1.0, 0.3372, 0.8632, 0.3231, 1.0, 0.3372, 0.8632, 0.3231, 1.0, 0.3372, 0.8632, 0.3231, 1.0, 0.3372, 0.8632, 0.3231, 1.0, 0.3372, 0.8632, 0.3231, 1.0, 0.3372, 0.8632, 0.3231, 1.0, 0.3372, 0.8632, 0.3231, 1.0, 0.3372, 0.8632, 0.3231, 1.0, 0.3372, 0.8632, 0.3231, 1.0, 0.3372, 0.8632, 0.3231, 1.0, 0.3372, 0.8632, 0.3231, 1.0, 0.3372, 0.8632, 0.3231, 1.0, 0.3372, 0.8632, 0.3231, 1.0, 0.3372, 0.8632, 0.3231, 1.0, 0.3372, 0.8632, 0.3231, 1.0, 0.3372, 0.8632, 0.3231, 1.0, 0.3372, 0.8632, 0.3231, 1.0, 0.3372, 0.8632, 0.3231, 1.0, 0.3372, 0.8632, 0.3231, 1.0, 0.3372, 0.8632, 0.3231, 1.0, 0.3372, 0.8632, 0.3231, 1.0, 0.3372, 0.8632, 0.3231, 1.0, 0.3372, 0.8632, 0.3231, 1.0, 0.3372, 0.8632, 0.3231, 1.0, 0.3372, 0.8632, 0.3231, 1.0, 0.3372, 0.8632, 0.3231, 1.0, 0.3372, 0.8632, 0.3231, 1.0, 0.3372, 0.8632, 0.3231, 1.0, 0.3372, 0.8632, 0.3231, 1.0, 0.3372, 0.8632, 0.3231, 1.0, 0.3372, 0.8632, 0.3231, 1.0, 0.3372, 0.8632, 0.3231, 1.0, 0.3372, 0.8632, 0.3231, 1.0, 0.3372, 0.8632, 0.3231, 1.0, 0.3372, 0.8632, 0.3231, 1.0, 0.3372, 0.8632, 0.3231, 1.0, 0.3372, 0.8632, 0.3231, 1.0, 0.3372, 0.8632, 0.3231, 1.0, 0.3372, 0.8632, 0.3231, 1.0, 0.3372, 0.8632, 0.3231, 1.0, 0.3372, 0.8632, 0.3231, 1.0, 0.3515, 0.8632, 0.3372, 1.0, 0.3372, 0.8632, 0.3231, 1.0, 0.3515, 0.8632, 0.3372, 1.0, 0.3372, 0.8632, 0.3231, 1.0, 0.3372, 0.8632, 0.3231, 1.0, 0.3372, 0.8632, 0.3231, 1.0, 0.3372, 0.8632, 0.3231, 1.0, 0.3372, 0.8632, 0.3231, 1.0, 0.3372, 0.8632, 0.3231, 1.0, 0.3372, 0.8632, 0.3231, 1.0, 0.3372, 0.8632, 0.3231, 1.0, 0.3372, 0.8632, 0.3231, 1.0, 0.3372, 0.8632, 0.3231, 1.0, 0.3372, 0.8632, 0.3231, 1.0, 0.3372, 0.8632, 0.3231, 1.0, 0.3372, 0.8632, 0.3231, 1.0, 0.3372, 0.8632, 0.3231, 1.0, 0.3372, 0.8632, 0.3231, 1.0, 0.3372, 0.8632, 0.3231, 1.0, 0.3372, 0.8632, 0.3231, 1.0, 0.3372, 0.8632, 0.3231, 1.0, 0.3372, 0.8632, 0.3231, 1.0, 0.3372, 0.8632, 0.3231, 1.0, 0.3372, 0.8632, 0.3231, 1.0, 0.3372, 0.8632, 0.3231, 1.0, 0.3372, 0.8632, 0.3231, 1.0, 0.3372, 0.8632, 0.3231, 1.0, 0.3372, 0.8632, 0.3231, 1.0, 0.3372, 0.8632, 0.3231, 1.0, 0.3515, 0.8632, 0.3372, 1.0, 0.3372, 0.8632, 0.3231, 1.0, 0.3372, 0.8632, 0.3231, 1.0, 0.3515, 0.8632, 0.3372, 1.0, 0.3372, 0.8632, 0.3231, 1.0, 0.3372, 0.8632, 0.3231, 1.0, 0.3372, 0.8632, 0.3231, 1.0, 0.3372, 0.8632, 0.3231, 1.0, 0.3372, 0.8632, 0.3231, 1.0, 0.3372, 0.8632, 0.3231, 1.0, 0.3372, 0.8632, 0.3231, 1.0, 0.3372, 0.8632, 0.3231, 1.0, 0.3372, 0.8632, 0.3231, 1.0, 0.3372, 0.8632, 0.3231, 1.0, 0.3372, 0.8632, 0.3231, 1.0, 0.3372, 0.8632, 0.3231, 1.0, 0.3372, 0.8632, 0.3231, 1.0, 0.3372, 0.8632, 0.3231, 1.0, 0.3372, 0.8632, 0.3231, 1.0, 0.3372, 0.8632, 0.3231, 1.0, 0.3372, 0.8632, 0.3231, 1.0, 0.3372, 0.8632, 0.3231, 1.0, 0.3372, 0.8632, 0.3231, 1.0, 0.3372, 0.8632, 0.3231, 1.0, 0.3372, 0.8632, 0.3231, 1.0, 0.3564, 0.8714, 0.3419, 1.0, 0.3372, 0.8632, 0.3231, 1.0, 0.3372, 0.8632, 0.3231, 1.0, 0.4072, 0.8796, 0.3968, 1.0, 0.3564, 0.8714, 0.3419, 1.0, 0.4072, 0.8796, 0.3968, 1.0, 0.4125, 0.8796, 0.402, 1.0, 0.3564, 0.8714, 0.3419, 1.0, 0.3372, 0.8632, 0.3231, 1.0, 0.3515, 0.8632, 0.3372, 1.0, 0.3372, 0.8632, 0.3231, 1.0, 0.3372, 0.8632, 0.3231, 1.0, 0.4072, 0.8796, 0.3968, 1.0, 0.3515, 0.8632, 0.3372, 1.0, 0.4072, 0.8796, 0.3968, 1.0, 0.3372, 0.8632, 0.3231, 1.0, 0.3515, 0.8632, 0.3372, 1.0, 0.3372, 0.8632, 0.3231, 1.0, 0.3372, 0.8632, 0.3231, 1.0, 0.3372, 0.8632, 0.3231, 1.0, 0.3372, 0.8632, 0.3231, 1.0, 0.3372, 0.8632, 0.3231, 1.0, 0.4621, 0.8879, 0.4508, 1.0, 0.4621, 0.8879, 0.4508, 1.0, 0.4125, 0.8796, 0.402, 1.0, 0.3372, 0.8632, 0.3231, 1.0, 0.3372, 0.8632, 0.3231, 1.0, 0.3419, 0.8632, 0.3278, 1.0, 0.3372, 0.8632, 0.3231, 1.0, 0.3372, 0.8632, 0.3231, 1.0, 0.3564, 0.8714, 0.3419, 1.0, 0.4621, 0.8879, 0.4508, 1.0, 0.3372, 0.8632, 0.3231, 1.0, 0.3564, 0.8714, 0.3419, 1.0, 0.4125, 0.8796, 0.402, 1.0, 0.4621, 0.8879, 0.4508, 1.0, 0.3372, 0.8632, 0.3231, 1.0, 0.3372, 0.8632, 0.3231, 1.0, 0.3372, 0.8632, 0.3231, 1.0, 0.3372, 0.8632, 0.3231, 1.0, 0.3372, 0.8632, 0.3231, 1.0, 0.3372, 0.8632, 0.3231, 1.0, 0.3372, 0.8632, 0.3231, 1.0, 0.3372, 0.8632, 0.3231, 1.0, 0.3372, 0.8632, 0.3231, 1.0, 0.4125, 0.8796, 0.402, 1.0, 0.3419, 0.8632, 0.3278, 1.0, 0.4125, 0.8796, 0.402, 1.0, 0.3372, 0.8632, 0.3231, 1.0])
me_cylinder.materials.append(mat_leaves)
me_cylinder.materials.append(mat_trunk)
me_cylinder.use_remesh_fix_poles = True
me_cylinder.use_remesh_preserve_attributes = False
me_cylinder.use_mirror_vertex_groups = False
me_cylinder.update()
me_cylinder_002 = bpy.data.meshes.new('Cylinder.002')
me_cylinder_002.from_pydata([(-0.06636, -0.05597, 0.9903), (-0.2057, 0.08773, -0.9867), (0.01756, -0.2013, -0.9605), (0.03495, 0.1764, 0.368), (0.1438, 0.001997, 0.2996), (0.2164, 0.7345, 0.7815), (0.1038, -0.4265, 0.7318), (0.02056, -0.176, 0.4663), (0.1238, 0.1823, -0.9778), (-0.09242, 0.1106, 0.2344), (0.5305, 0.6462, 0.6852), (0.1, 0.04696, 0.6656), (-0.5519, 0.6799, 1.277), (-0.2187, 0.9964, 0.6806), (0.2155, 0.8764, 1.383), (-0.4738, -0.9878, 1.555), (0.5602, 0.1854, 1.158), (-0.5015, -0.271, 1.976), (-0.3973, 0.0644, 0.7632), (0.3486, -0.8345, 0.77), (0.5377, -0.8988, 1.503), (-0.8535, -0.1863, 1.343), (0.05857, 0.4627, 1.626), (0.378, -0.1726, 2.093)], [], [(9, 4, 8), (7, 0, 2), (0, 9, 1), (2, 1, 8), (2, 8, 4), (2, 0, 1), (5, 3, 4), (6, 7, 4), (2, 4, 7), (10, 11, 13), (10, 13, 14), (14, 12, 22), (14, 13, 12), (10, 14, 22), (22, 12, 18), (13, 18, 12), (16, 10, 22), (13, 11, 18), (10, 16, 11), (23, 22, 17), (17, 15, 23), (15, 20, 23), (16, 22, 23), (21, 17, 22), (21, 15, 17), (19, 20, 15), (22, 18, 21), (20, 16, 23), (20, 19, 16), (18, 15, 21), (19, 11, 16), (19, 18, 11), (18, 19, 15), (0, 4, 3), (0, 7, 6), (3, 9, 0), (5, 9, 3), (5, 4, 9), (4, 0, 6), (1, 9, 8)])
me_cylinder_002.polygons.foreach_set('material_index', [0, 0, 0, 0, 0, 0, 0, 0, 0, 1, 1, 1, 1, 1, 1, 1, 1, 1, 1, 1, 1, 1, 1, 1, 1, 1, 1, 1, 1, 1, 1, 1, 1, 0, 0, 0, 0, 0, 0, 0])
_uv = me_cylinder_002.uv_layers.new(name='UVMap')
_uv.uv.foreach_set('vector', [0.9862, 0.8221, 0.7316, 0.8376, 0.8756, 0.5101, 0.5, 0.8712, 0.5939, 0.9989, 0.492, 0.5159, 0.5939, 0.9989, 0.1149, 0.809, 0.1854, 0.5034, 0.7279, 0.06127, 0.5464, 0.3378, 0.8889, 0.3718, 0.492, 0.5159, 0.8756, 0.5101, 0.7316, 0.8376, 0.492, 0.5159, 0.5939, 0.9989, 0.1854, 0.5034, 0.9323, 0.8387, 0.9905, 0.8538, 0.7316, 0.8376, 0.5801, 0.8722, 0.5, 0.8712, 0.7316, 0.8376, 0.492, 0.5159, 0.7316, 0.8376, 0.5, 0.8712, 0.09091, 0.0, 0.04545, 0.07873, 0.1364, 0.07873, 0.5963, 0.1563, 0.4034, 0.131, 0.4922, 0.3335, 0.4196, 0.356, 0.2479, 0.3048, 0.3636, 0.4724, 0.4196, 0.356, 0.4034, 0.131, 0.2479, 0.3048, 0.5963, 0.1563, 0.4922, 0.3335, 0.696, 0.3857, 0.164, 0.4307, 0.2479, 0.3048, 0.07593, 0.1793, 0.3437, 0.1505, 0.07593, 0.1793, 0.2479, 0.3048, 0.7259, 0.2126, 0.5963, 0.1563, 0.696, 0.3857, 0.1364, 0.07873, 0.04545, 0.07873, 0.07593, 0.1793, 0.8113, 0.0119, 0.7259, 0.2126, 0.8334, 0.1316, 0.4091, 0.3937, 0.4171, 0.2678, 0.3205, 0.3976, 0.9164, 0.4597, 0.9357, 0.2606, 0.8636, 0.3937, 0.9357, 0.2606, 0.7555, 0.2628, 0.8636, 0.3937, 0.544, 0.188, 0.4171, 0.2678, 0.6406, 0.3837, 0.1952, 0.224, 0.1989, 0.3636, 0.4171, 0.2678, 0.1952, 0.224, 0.06332, 0.2606, 0.1989, 0.3636, 0.8039, 0.1327, 0.7555, 0.2628, 0.9357, 0.2606, 0.4171, 0.2678, 0.299, 0.1012, 0.1952, 0.224, 0.7555, 0.2628, 0.544, 0.188, 0.6406, 0.3837, 0.7555, 0.2628, 0.6692, 0.1006, 0.544, 0.188, 0.09979, 0.07873, 0.06332, 0.2606, 0.1952, 0.224, 0.6692, 0.1006, 0.5909, 0.07873, 0.544, 0.188, 0.6692, 0.1006, 0.6364, 0.0, 0.5909, 0.07873, 0.824, 0.01004, 0.8039, 0.1327, 0.9357, 0.2606, 0.5939, 0.9989, 0.7316, 0.8376, 0.9905, 0.8538, 0.5939, 0.9989, 0.5, 0.8712, 0.5801, 0.8722, 0.0, 0.8536, 0.1149, 0.809, 0.3233, 0.9989, 0.0, 0.8367, 0.1149, 0.809, 0.0, 0.8536, 0.9323, 0.8387, 0.7316, 0.8376, 0.9862, 0.8221, 0.7316, 0.8376, 0.5939, 0.9989, 0.5801, 0.8722, 0.1854, 0.5034, 0.1149, 0.809, 0.0, 0.5041])
_ca = me_cylinder_002.color_attributes.new('Col', 'BYTE_COLOR', 'CORNER')
_ca.data.foreach_set('color', [0.855, 0.521, 0.107, 1.0, 0.855, 0.521, 0.107, 1.0, 0.855, 0.521, 0.107, 1.0, 0.855, 0.521, 0.107, 1.0, 0.8714, 0.5647, 0.1779, 1.0, 0.855, 0.521, 0.107, 1.0, 0.8714, 0.5647, 0.1779, 1.0, 0.855, 0.521, 0.107, 1.0, 0.855, 0.521, 0.107, 1.0, 0.855, 0.521, 0.107, 1.0, 0.855, 0.521, 0.107, 1.0, 0.855, 0.521, 0.107, 1.0, 0.855, 0.521, 0.107, 1.0, 0.855, 0.521, 0.107, 1.0, 0.855, 0.521, 0.107, 1.0, 0.855, 0.521, 0.107, 1.0, 0.8714, 0.5647, 0.1779, 1.0, 0.855, 0.521, 0.107, 1.0, 0.7991, 0.5583, 0.1274, 1.0, 0.855, 0.521, 0.107, 1.0, 0.855, 0.521, 0.107, 1.0, 0.6654, 0.6308, 0.1812, 1.0, 0.855, 0.521, 0.107, 1.0, 0.855, 0.521, 0.107, 1.0, 0.855, 0.521, 0.107, 1.0, 0.855, 0.521, 0.107, 1.0, 0.855, 0.521, 0.107, 1.0, 0.3467, 0.8632, 0.3325, 1.0, 0.3467, 0.8632, 0.3325, 1.0, 0.3372, 0.8632, 0.3231, 1.0, 0.3467, 0.8632, 0.3325, 1.0, 0.3372, 0.8632, 0.3231, 1.0, 0.3372, 0.8632, 0.3231, 1.0, 0.3372, 0.8632, 0.3231, 1.0, 0.3372, 0.8632, 0.3231, 1.0, 0.3372, 0.8632, 0.3231, 1.0, 0.3372, 0.8632, 0.3231, 1.0, 0.3372, 0.8632, 0.3231, 1.0, 0.3372, 0.8632, 0.3231, 1.0, 0.3467, 0.8632, 0.3325, 1.0, 0.3372, 0.8632, 0.3231, 1.0, 0.3372, 0.8632, 0.3231, 1.0, 0.3372, 0.8632, 0.3231, 1.0, 0.3372, 0.8632, 0.3231, 1.0, 0.3372, 0.8632, 0.3231, 1.0, 0.3372, 0.8632, 0.3231, 1.0, 0.3372, 0.8632, 0.3231, 1.0, 0.3372, 0.8632, 0.3231, 1.0, 0.3372, 0.8632, 0.3231, 1.0, 0.3467, 0.8632, 0.3325, 1.0, 0.3372, 0.8632, 0.3231, 1.0, 0.3372, 0.8632, 0.3231, 1.0, 0.3467, 0.8632, 0.3325, 1.0, 0.3372, 0.8632, 0.3231, 1.0, 0.3467, 0.8632, 0.3325, 1.0, 0.3372, 0.8632, 0.3231, 1.0, 0.3467, 0.8632, 0.3325, 1.0, 0.3372, 0.8632, 0.3231, 1.0, 0.3372, 0.8632, 0.3231, 1.0, 0.3372, 0.8632, 0.3231, 1.0, 0.3372, 0.8632, 0.3231, 1.0, 0.3467, 0.8632, 0.3325, 1.0, 0.3372, 0.8632, 0.3231, 1.0, 0.3467, 0.8632, 0.3325, 1.0, 0.3372, 0.8632, 0.3231, 1.0, 0.3372, 0.8632, 0.3231, 1.0, 0.3372, 0.8632, 0.3231, 1.0, 0.3372, 0.8632, 0.3231, 1.0, 0.3372, 0.8632, 0.3231, 1.0, 0.3372, 0.8632, 0.3231, 1.0, 0.3372, 0.8632, 0.3231, 1.0, 0.3372, 0.8632, 0.3231, 1.0, 0.3372, 0.8632, 0.3231, 1.0, 0.3467, 0.8632, 0.3325, 1.0, 0.3372, 0.8632, 0.3231, 1.0, 0.3467, 0.8632, 0.3325, 1.0, 0.3372, 0.8632, 0.3231, 1.0, 0.3467, 0.8632, 0.3325, 1.0, 0.3372, 0.8632, 0.3231, 1.0, 0.3372, 0.8632, 0.3231, 1.0, 0.3372, 0.8632, 0.3231, 1.0, 0.3372, 0.8632, 0.3231, 1.0, 0.3372, 0.8632, 0.3231, 1.0, 0.3372, 0.8632, 0.3231, 1.0, 0.3372, 0.8632, 0.3231, 1.0, 0.3467, 0.8632, 0.3325, 1.0, 0.3372, 0.8632, 0.3231, 1.0, 0.3372, 0.8632, 0.3231, 1.0, 0.3467, 0.8632, 0.3325, 1.0, 0.3372, 0.8632, 0.3231, 1.0, 0.3467, 0.8632, 0.3325, 1.0, 0.3467, 0.8632, 0.3325, 1.0, 0.3372, 0.8632, 0.3231, 1.0, 0.3467, 0.8632, 0.3325, 1.0, 0.3372, 0.8632, 0.3231, 1.0, 0.3467, 0.8632, 0.3325, 1.0, 0.3372, 0.8632, 0.3231, 1.0, 0.3467, 0.8632, 0.3325, 1.0, 0.3467, 0.8632, 0.3325, 1.0, 0.8714, 0.5647, 0.1779, 1.0, 0.855, 0.521, 0.107, 1.0, 0.855, 0.521, 0.107, 1.0, 0.8714, 0.5647, 0.1779, 1.0, 0.855, 0.521, 0.107, 1.0, 0.6654, 0.6308, 0.1812, 1.0, 0.855, 0.521, 0.107, 1.0, 0.855, 0.521, 0.107, 1.0, 0.8714, 0.5647, 0.1779, 1.0, 0.7991, 0.5583, 0.1274, 1.0, 0.855, 0.521, 0.107, 1.0, 0.855, 0.521, 0.107, 1.0, 0.7991, 0.5583, 0.1274, 1.0, 0.855, 0.521, 0.107, 1.0, 0.855, 0.521, 0.107, 1.0, 0.855, 0.521, 0.107, 1.0, 0.8714, 0.5647, 0.1779, 1.0, 0.6654, 0.6308, 0.1812, 1.0, 0.855, 0.521, 0.107, 1.0, 0.855, 0.521, 0.107, 1.0, 0.855, 0.521, 0.107, 1.0])
me_cylinder_002.materials.append(mat_trunk)
me_cylinder_002.materials.append(mat_leaves)
me_cylinder_002.use_remesh_fix_poles = True
me_cylinder_002.use_remesh_preserve_attributes = False
me_cylinder_002.use_mirror_vertex_groups = False
me_cylinder_002.update()
me_cylinder_003 = bpy.data.meshes.new('Cylinder.003')
me_cylinder_003.from_pydata([(-0.06636, -0.05597, 0.9903), (0.006577, 0.01046, -0.9146), (0.1191, -0.1609, 0.4746), (0.06724, 0.3508, 0.5258), (-0.5213, 0.9014, 0.9378), (0.5327, 0.3608, 0.8671), (-0.2415, 0.05601, 0.6682), (0.5555, -0.9876, 1.136), (-0.8288, -0.5898, 1.647), (0.1651, 0.4246, 1.845)], [], [(3, 2, 1), (2, 0, 1), (0, 3, 1), (5, 6, 4), (5, 4, 9), (9, 4, 6), (8, 7, 9), (9, 6, 8), (7, 5, 9), (7, 6, 5), (6, 7, 8), (0, 2, 3)])
me_cylinder_003.polygons.foreach_set('material_index', [1, 1, 1, 0, 0, 0, 0, 0, 0, 0, 0, 1])
_uv = me_cylinder_003.uv_layers.new(name='UVMap')
_uv.uv.foreach_set('vector', [0.9646, 0.8349, 0.6363, 0.8555, 0.6885, 0.5129, 0.6363, 0.8555, 0.5939, 0.9989, 0.6885, 0.5129, 0.5939, 0.9989, 0.04562, 0.8289, 0.2795, 0.5097, 0.09091, 0.0, 0.06563, 0.1453, 0.1364, 0.07873, 0.6609, 0.1843, 0.3254, 0.2182, 0.657, 0.3757, 0.164, 0.4307, 0.2957, 0.2279, 0.06563, 0.1453, 0.9231, 0.3907, 0.7166, 0.1897, 0.8636, 0.3937, 0.415, 0.3005, 0.299, 0.1012, 0.1504, 0.2713, 0.7166, 0.1897, 0.544, 0.188, 0.4752, 0.2979, 0.7166, 0.1897, 0.621, 0.0266, 0.544, 0.188, 0.824, 0.01004, 0.7773, 0.2042, 0.9231, 0.3907, 0.5939, 0.9989, 0.6363, 0.8555, 0.9646, 0.8349])
_ca = me_cylinder_003.color_attributes.new('Col', 'BYTE_COLOR', 'CORNER')
_ca.data.foreach_set('color', [0.855, 0.521, 0.107, 1.0, 0.855, 0.521, 0.107, 1.0, 0.8796, 0.6038, 0.2462, 1.0, 0.855, 0.521, 0.107, 1.0, 0.8714, 0.552, 0.162, 1.0, 0.8796, 0.6038, 0.2462, 1.0, 0.8714, 0.552, 0.162, 1.0, 0.855, 0.521, 0.107, 1.0, 0.8796, 0.6038, 0.2462, 1.0, 0.3564, 0.8632, 0.3325, 1.0, 0.3372, 0.8632, 0.3231, 1.0, 0.3372, 0.8632, 0.3231, 1.0, 0.3564, 0.8632, 0.3325, 1.0, 0.3372, 0.8632, 0.3231, 1.0, 0.4125, 0.8796, 0.402, 1.0, 0.4125, 0.8796, 0.402, 1.0, 0.3372, 0.8632, 0.3231, 1.0, 0.3372, 0.8632, 0.3231, 1.0, 0.3372, 0.8632, 0.3231, 1.0, 0.3372, 0.8632, 0.3231, 1.0, 0.4125, 0.8796, 0.402, 1.0, 0.4125, 0.8796, 0.402, 1.0, 0.3372, 0.8632, 0.3231, 1.0, 0.3372, 0.8632, 0.3231, 1.0, 0.3372, 0.8632, 0.3231, 1.0, 0.3564, 0.8632, 0.3325, 1.0, 0.4125, 0.8796, 0.402, 1.0, 0.3372, 0.8632, 0.3231, 1.0, 0.3372, 0.8632, 0.3231, 1.0, 0.3564, 0.8632, 0.3325, 1.0, 0.3372, 0.8632, 0.3231, 1.0, 0.3372, 0.8632, 0.3231, 1.0, 0.3372, 0.8632, 0.3231, 1.0, 0.8714, 0.552, 0.162, 1.0, 0.855, 0.521, 0.107, 1.0, 0.855, 0.521, 0.107, 1.0])
me_cylinder_003.materials.append(mat_leaves)
me_cylinder_003.materials.append(mat_trunk)
me_cylinder_003.use_remesh_fix_poles = True
me_cylinder_003.use_remesh_preserve_attributes = False
me_cylinder_003.use_mirror_vertex_groups = False
me_cylinder_003.update()

# ---- objects
ob_tree_lod0 = bpy.data.objects.new('Tree_LOD0', me_cylinder)
ob_tree_lod1 = bpy.data.objects.new('Tree_LOD1', me_cylinder_002)
ob_tree_lod2 = bpy.data.objects.new('Tree_LOD2', me_cylinder_003)

# ---- transforms, parenting, visibility, modifiers, constraints
ob_tree_lod0.location = (0.0, 0.0, 1.0)
ob_tree_lod0.lineart.crease_threshold = 0.0
ob_tree_lod1.location = (0.0, 0.0, 1.0)
ob_tree_lod1.lineart.crease_threshold = 0.0
ob_tree_lod2.location = (0.0, 0.0, 1.0)
ob_tree_lod2.lineart.crease_threshold = 0.0

# ---- collection membership
col_collection.objects.link(ob_tree_lod0)
col_collection.objects.link(ob_tree_lod1)
col_collection.objects.link(ob_tree_lod2)

# ---- scene / render settings (as saved in the file)
scene.frame_start = 1; scene.frame_end = 250; scene.frame_set(1)
scene.render.engine = 'BLENDER_EEVEE_NEXT'
scene.cycles.use_denoising = False
scene.cycles.samples = 128
scene.cycles.sampling_pattern = 'TABULATED_SOBOL'
scene.cycles.use_adaptive_sampling = False
scene.cycles.use_light_tree = False
scene.view_settings.view_transform = 'Filmic'
bpy.context.view_layer.update()

# ---- added for rendering (the .blend has no active camera and no usable light): camera, sun
cam_auto = bpy.data.cameras.new('AutoCamera')
cam_auto.lens = 50.0
cam_auto.sensor_width = 36.0
cam_auto.clip_end = 1000.0
ob_auto_camera = bpy.data.objects.new('AutoCamera', cam_auto)
scene.collection.objects.link(ob_auto_camera)
ob_auto_camera.location = (3.64692, -4.44594, 4.50913)
ob_auto_camera.rotation_euler = (1.09748, -7.21219e-08, 0.694738)
scene.camera = ob_auto_camera
light_auto_sun = bpy.data.lights.new('AutoSun', 'SUN')
light_auto_sun.energy = 3.0
light_auto_sun.angle = 0.0523599
ob_auto_sun = bpy.data.objects.new('AutoSun', light_auto_sun)
scene.collection.objects.link(ob_auto_sun)
ob_auto_sun.rotation_euler = (0.872665, 0.174533, 0.523599)
bpy.context.view_layer.update()

